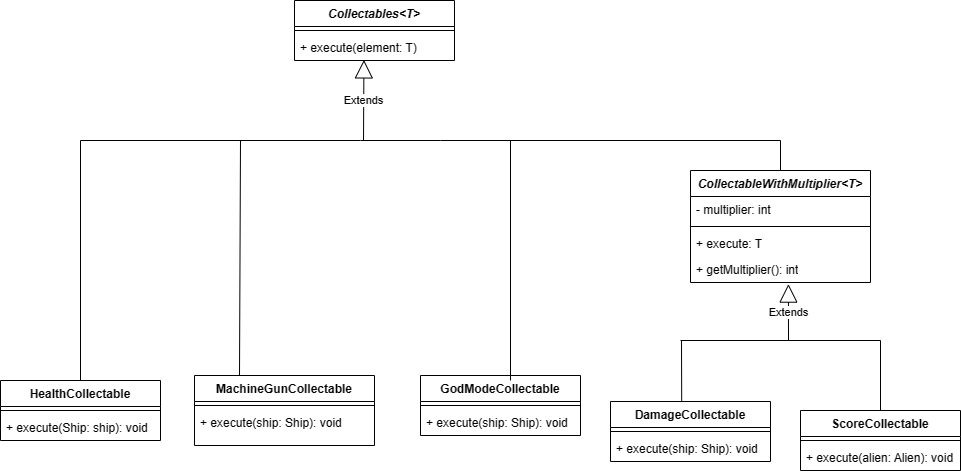

The diagram above was exported from draw.io. Its source (the exported page's mxGraphModel, read from the mxfile embedded in the PNG):
<mxGraphModel dx="1794" dy="857" grid="1" gridSize="10" guides="1" tooltips="1" connect="1" arrows="1" fold="1" page="1" pageScale="1" pageWidth="827" pageHeight="1169" math="0" shadow="0">
  <root>
    <mxCell id="0" />
    <mxCell id="1" parent="0" />
    <mxCell id="7ugG-QQi7S-aJxMoO8by-1" value="&lt;i&gt;Collectables&amp;lt;T&amp;gt;&lt;/i&gt;" style="swimlane;fontStyle=1;align=center;verticalAlign=top;childLayout=stackLayout;horizontal=1;startSize=26;horizontalStack=0;resizeParent=1;resizeParentMax=0;resizeLast=0;collapsible=1;marginBottom=0;whiteSpace=wrap;html=1;" parent="1" vertex="1">
      <mxGeometry x="334" y="140" width="160" height="60" as="geometry" />
    </mxCell>
    <mxCell id="7ugG-QQi7S-aJxMoO8by-3" value="" style="line;strokeWidth=1;fillColor=none;align=left;verticalAlign=middle;spacingTop=-1;spacingLeft=3;spacingRight=3;rotatable=0;labelPosition=right;points=[];portConstraint=eastwest;strokeColor=inherit;" parent="7ugG-QQi7S-aJxMoO8by-1" vertex="1">
      <mxGeometry y="26" width="160" height="8" as="geometry" />
    </mxCell>
    <mxCell id="7ugG-QQi7S-aJxMoO8by-4" value="+ execute(element: T)" style="text;strokeColor=none;fillColor=none;align=left;verticalAlign=top;spacingLeft=4;spacingRight=4;overflow=hidden;rotatable=0;points=[[0,0.5],[1,0.5]];portConstraint=eastwest;whiteSpace=wrap;html=1;" parent="7ugG-QQi7S-aJxMoO8by-1" vertex="1">
      <mxGeometry y="34" width="160" height="26" as="geometry" />
    </mxCell>
    <mxCell id="7ugG-QQi7S-aJxMoO8by-5" value="DamageCollectable" style="swimlane;fontStyle=1;align=center;verticalAlign=top;childLayout=stackLayout;horizontal=1;startSize=26;horizontalStack=0;resizeParent=1;resizeParentMax=0;resizeLast=0;collapsible=1;marginBottom=0;whiteSpace=wrap;html=1;" parent="1" vertex="1">
      <mxGeometry x="650" y="541" width="160" height="60" as="geometry" />
    </mxCell>
    <mxCell id="7ugG-QQi7S-aJxMoO8by-7" value="" style="line;strokeWidth=1;fillColor=none;align=left;verticalAlign=middle;spacingTop=-1;spacingLeft=3;spacingRight=3;rotatable=0;labelPosition=right;points=[];portConstraint=eastwest;strokeColor=inherit;" parent="7ugG-QQi7S-aJxMoO8by-5" vertex="1">
      <mxGeometry y="26" width="160" height="8" as="geometry" />
    </mxCell>
    <mxCell id="7ugG-QQi7S-aJxMoO8by-8" value="+ execute(ship: Ship): void" style="text;strokeColor=none;fillColor=none;align=left;verticalAlign=top;spacingLeft=4;spacingRight=4;overflow=hidden;rotatable=0;points=[[0,0.5],[1,0.5]];portConstraint=eastwest;whiteSpace=wrap;html=1;" parent="7ugG-QQi7S-aJxMoO8by-5" vertex="1">
      <mxGeometry y="34" width="160" height="26" as="geometry" />
    </mxCell>
    <mxCell id="7ugG-QQi7S-aJxMoO8by-9" value="HealthCollectable" style="swimlane;fontStyle=1;align=center;verticalAlign=top;childLayout=stackLayout;horizontal=1;startSize=26;horizontalStack=0;resizeParent=1;resizeParentMax=0;resizeLast=0;collapsible=1;marginBottom=0;whiteSpace=wrap;html=1;" parent="1" vertex="1">
      <mxGeometry x="40" y="520" width="160" height="60" as="geometry" />
    </mxCell>
    <mxCell id="7ugG-QQi7S-aJxMoO8by-11" value="" style="line;strokeWidth=1;fillColor=none;align=left;verticalAlign=middle;spacingTop=-1;spacingLeft=3;spacingRight=3;rotatable=0;labelPosition=right;points=[];portConstraint=eastwest;strokeColor=inherit;" parent="7ugG-QQi7S-aJxMoO8by-9" vertex="1">
      <mxGeometry y="26" width="160" height="8" as="geometry" />
    </mxCell>
    <mxCell id="7ugG-QQi7S-aJxMoO8by-12" value="+ execute(Ship: ship): void" style="text;strokeColor=none;fillColor=none;align=left;verticalAlign=top;spacingLeft=4;spacingRight=4;overflow=hidden;rotatable=0;points=[[0,0.5],[1,0.5]];portConstraint=eastwest;whiteSpace=wrap;html=1;" parent="7ugG-QQi7S-aJxMoO8by-9" vertex="1">
      <mxGeometry y="34" width="160" height="26" as="geometry" />
    </mxCell>
    <mxCell id="7ugG-QQi7S-aJxMoO8by-13" value="ScoreCollectable" style="swimlane;fontStyle=1;align=center;verticalAlign=top;childLayout=stackLayout;horizontal=1;startSize=26;horizontalStack=0;resizeParent=1;resizeParentMax=0;resizeLast=0;collapsible=1;marginBottom=0;whiteSpace=wrap;html=1;" parent="1" vertex="1">
      <mxGeometry x="840" y="550" width="160" height="60" as="geometry" />
    </mxCell>
    <mxCell id="7ugG-QQi7S-aJxMoO8by-15" value="" style="line;strokeWidth=1;fillColor=none;align=left;verticalAlign=middle;spacingTop=-1;spacingLeft=3;spacingRight=3;rotatable=0;labelPosition=right;points=[];portConstraint=eastwest;strokeColor=inherit;" parent="7ugG-QQi7S-aJxMoO8by-13" vertex="1">
      <mxGeometry y="26" width="160" height="8" as="geometry" />
    </mxCell>
    <mxCell id="7ugG-QQi7S-aJxMoO8by-16" value="+ execute(alien: Alien): void" style="text;strokeColor=none;fillColor=none;align=left;verticalAlign=top;spacingLeft=4;spacingRight=4;overflow=hidden;rotatable=0;points=[[0,0.5],[1,0.5]];portConstraint=eastwest;whiteSpace=wrap;html=1;" parent="7ugG-QQi7S-aJxMoO8by-13" vertex="1">
      <mxGeometry y="34" width="160" height="26" as="geometry" />
    </mxCell>
    <mxCell id="7ugG-QQi7S-aJxMoO8by-17" value="MachineGunCollectable" style="swimlane;fontStyle=1;align=center;verticalAlign=top;childLayout=stackLayout;horizontal=1;startSize=26;horizontalStack=0;resizeParent=1;resizeParentMax=0;resizeLast=0;collapsible=1;marginBottom=0;whiteSpace=wrap;html=1;" parent="1" vertex="1">
      <mxGeometry x="234" y="515" width="180" height="70" as="geometry" />
    </mxCell>
    <mxCell id="7ugG-QQi7S-aJxMoO8by-19" value="" style="line;strokeWidth=1;fillColor=none;align=left;verticalAlign=middle;spacingTop=-1;spacingLeft=3;spacingRight=3;rotatable=0;labelPosition=right;points=[];portConstraint=eastwest;strokeColor=inherit;" parent="7ugG-QQi7S-aJxMoO8by-17" vertex="1">
      <mxGeometry y="26" width="180" height="8" as="geometry" />
    </mxCell>
    <mxCell id="7ugG-QQi7S-aJxMoO8by-20" value="+ execute(ship: Ship): void" style="text;strokeColor=none;fillColor=none;align=left;verticalAlign=top;spacingLeft=4;spacingRight=4;overflow=hidden;rotatable=0;points=[[0,0.5],[1,0.5]];portConstraint=eastwest;whiteSpace=wrap;html=1;" parent="7ugG-QQi7S-aJxMoO8by-17" vertex="1">
      <mxGeometry y="34" width="180" height="36" as="geometry" />
    </mxCell>
    <mxCell id="7ugG-QQi7S-aJxMoO8by-21" value="&lt;i&gt;CollectableWithMultiplier&amp;lt;T&amp;gt;&lt;/i&gt;" style="swimlane;fontStyle=1;align=center;verticalAlign=top;childLayout=stackLayout;horizontal=1;startSize=26;horizontalStack=0;resizeParent=1;resizeParentMax=0;resizeLast=0;collapsible=1;marginBottom=0;whiteSpace=wrap;html=1;" parent="1" vertex="1">
      <mxGeometry x="730" y="310" width="180" height="112" as="geometry" />
    </mxCell>
    <mxCell id="7ugG-QQi7S-aJxMoO8by-22" value="- multiplier: int" style="text;strokeColor=none;fillColor=none;align=left;verticalAlign=top;spacingLeft=4;spacingRight=4;overflow=hidden;rotatable=0;points=[[0,0.5],[1,0.5]];portConstraint=eastwest;whiteSpace=wrap;html=1;" parent="7ugG-QQi7S-aJxMoO8by-21" vertex="1">
      <mxGeometry y="26" width="180" height="26" as="geometry" />
    </mxCell>
    <mxCell id="7ugG-QQi7S-aJxMoO8by-23" value="" style="line;strokeWidth=1;fillColor=none;align=left;verticalAlign=middle;spacingTop=-1;spacingLeft=3;spacingRight=3;rotatable=0;labelPosition=right;points=[];portConstraint=eastwest;strokeColor=inherit;" parent="7ugG-QQi7S-aJxMoO8by-21" vertex="1">
      <mxGeometry y="52" width="180" height="8" as="geometry" />
    </mxCell>
    <mxCell id="7ugG-QQi7S-aJxMoO8by-24" value="+ execute: T" style="text;strokeColor=none;fillColor=none;align=left;verticalAlign=top;spacingLeft=4;spacingRight=4;overflow=hidden;rotatable=0;points=[[0,0.5],[1,0.5]];portConstraint=eastwest;whiteSpace=wrap;html=1;" parent="7ugG-QQi7S-aJxMoO8by-21" vertex="1">
      <mxGeometry y="60" width="180" height="26" as="geometry" />
    </mxCell>
    <mxCell id="a_9cD5xktqUonx2jsISn-1" value="+ getMultiplier(): int" style="text;strokeColor=none;fillColor=none;align=left;verticalAlign=top;spacingLeft=4;spacingRight=4;overflow=hidden;rotatable=0;points=[[0,0.5],[1,0.5]];portConstraint=eastwest;whiteSpace=wrap;html=1;" parent="7ugG-QQi7S-aJxMoO8by-21" vertex="1">
      <mxGeometry y="86" width="180" height="26" as="geometry" />
    </mxCell>
    <mxCell id="7ugG-QQi7S-aJxMoO8by-26" value="Extends" style="endArrow=block;endSize=16;endFill=0;html=1;rounded=0;entryX=0.434;entryY=0.977;entryDx=0;entryDy=0;entryPerimeter=0;" parent="1" target="7ugG-QQi7S-aJxMoO8by-4" edge="1">
      <mxGeometry width="160" relative="1" as="geometry">
        <mxPoint x="403" y="280" as="sourcePoint" />
        <mxPoint x="500" y="300" as="targetPoint" />
      </mxGeometry>
    </mxCell>
    <mxCell id="7ugG-QQi7S-aJxMoO8by-27" value="" style="endArrow=none;html=1;rounded=0;" parent="1" edge="1">
      <mxGeometry width="50" height="50" relative="1" as="geometry">
        <mxPoint x="120" y="280" as="sourcePoint" />
        <mxPoint x="400" y="280" as="targetPoint" />
      </mxGeometry>
    </mxCell>
    <mxCell id="7ugG-QQi7S-aJxMoO8by-28" value="" style="endArrow=none;html=1;rounded=0;" parent="1" edge="1">
      <mxGeometry width="50" height="50" relative="1" as="geometry">
        <mxPoint x="400" y="280" as="sourcePoint" />
        <mxPoint x="480" y="280" as="targetPoint" />
      </mxGeometry>
    </mxCell>
    <mxCell id="7ugG-QQi7S-aJxMoO8by-30" value="" style="endArrow=none;html=1;rounded=0;exitX=0.5;exitY=0;exitDx=0;exitDy=0;" parent="1" source="7ugG-QQi7S-aJxMoO8by-9" edge="1">
      <mxGeometry width="50" height="50" relative="1" as="geometry">
        <mxPoint x="120" y="460" as="sourcePoint" />
        <mxPoint x="120" y="280" as="targetPoint" />
      </mxGeometry>
    </mxCell>
    <mxCell id="a_9cD5xktqUonx2jsISn-2" value="Extends" style="endArrow=block;endSize=16;endFill=0;html=1;rounded=0;entryX=0.544;entryY=1.062;entryDx=0;entryDy=0;entryPerimeter=0;" parent="1" target="a_9cD5xktqUonx2jsISn-1" edge="1">
      <mxGeometry width="160" relative="1" as="geometry">
        <mxPoint x="828" y="480" as="sourcePoint" />
        <mxPoint x="550" y="410" as="targetPoint" />
      </mxGeometry>
    </mxCell>
    <mxCell id="r9LFtzIgMiMl3-lWUd1T-1" value="GodModeCollectable" style="swimlane;fontStyle=1;align=center;verticalAlign=top;childLayout=stackLayout;horizontal=1;startSize=26;horizontalStack=0;resizeParent=1;resizeParentMax=0;resizeLast=0;collapsible=1;marginBottom=0;whiteSpace=wrap;html=1;" vertex="1" parent="1">
      <mxGeometry x="460" y="515" width="160" height="60" as="geometry" />
    </mxCell>
    <mxCell id="r9LFtzIgMiMl3-lWUd1T-3" value="" style="line;strokeWidth=1;fillColor=none;align=left;verticalAlign=middle;spacingTop=-1;spacingLeft=3;spacingRight=3;rotatable=0;labelPosition=right;points=[];portConstraint=eastwest;strokeColor=inherit;" vertex="1" parent="r9LFtzIgMiMl3-lWUd1T-1">
      <mxGeometry y="26" width="160" height="8" as="geometry" />
    </mxCell>
    <mxCell id="r9LFtzIgMiMl3-lWUd1T-4" value="+ execute(ship: Ship): void&amp;nbsp;" style="text;strokeColor=none;fillColor=none;align=left;verticalAlign=top;spacingLeft=4;spacingRight=4;overflow=hidden;rotatable=0;points=[[0,0.5],[1,0.5]];portConstraint=eastwest;whiteSpace=wrap;html=1;" vertex="1" parent="r9LFtzIgMiMl3-lWUd1T-1">
      <mxGeometry y="34" width="160" height="26" as="geometry" />
    </mxCell>
    <mxCell id="r9LFtzIgMiMl3-lWUd1T-9" value="" style="endArrow=none;html=1;rounded=0;" edge="1" parent="1">
      <mxGeometry width="50" height="50" relative="1" as="geometry">
        <mxPoint x="720" y="480" as="sourcePoint" />
        <mxPoint x="920" y="480" as="targetPoint" />
      </mxGeometry>
    </mxCell>
    <mxCell id="r9LFtzIgMiMl3-lWUd1T-10" value="" style="endArrow=none;html=1;rounded=0;entryX=0.445;entryY=-0.013;entryDx=0;entryDy=0;entryPerimeter=0;" edge="1" parent="1" target="7ugG-QQi7S-aJxMoO8by-5">
      <mxGeometry width="50" height="50" relative="1" as="geometry">
        <mxPoint x="721" y="480" as="sourcePoint" />
        <mxPoint x="440" y="420" as="targetPoint" />
      </mxGeometry>
    </mxCell>
    <mxCell id="r9LFtzIgMiMl3-lWUd1T-11" value="" style="endArrow=none;html=1;rounded=0;entryX=0.5;entryY=0;entryDx=0;entryDy=0;" edge="1" parent="1" target="7ugG-QQi7S-aJxMoO8by-13">
      <mxGeometry width="50" height="50" relative="1" as="geometry">
        <mxPoint x="920" y="480" as="sourcePoint" />
        <mxPoint x="440" y="420" as="targetPoint" />
      </mxGeometry>
    </mxCell>
    <mxCell id="r9LFtzIgMiMl3-lWUd1T-12" value="" style="endArrow=none;html=1;rounded=0;" edge="1" parent="1">
      <mxGeometry width="50" height="50" relative="1" as="geometry">
        <mxPoint x="480" y="280" as="sourcePoint" />
        <mxPoint x="820" y="280" as="targetPoint" />
      </mxGeometry>
    </mxCell>
    <mxCell id="r9LFtzIgMiMl3-lWUd1T-13" value="" style="endArrow=none;html=1;rounded=0;exitX=0.5;exitY=0;exitDx=0;exitDy=0;" edge="1" parent="1" source="7ugG-QQi7S-aJxMoO8by-21">
      <mxGeometry width="50" height="50" relative="1" as="geometry">
        <mxPoint x="390" y="470" as="sourcePoint" />
        <mxPoint x="820" y="280" as="targetPoint" />
      </mxGeometry>
    </mxCell>
    <mxCell id="r9LFtzIgMiMl3-lWUd1T-14" value="" style="endArrow=none;html=1;rounded=0;exitX=0.25;exitY=0;exitDx=0;exitDy=0;" edge="1" parent="1" source="7ugG-QQi7S-aJxMoO8by-17">
      <mxGeometry width="50" height="50" relative="1" as="geometry">
        <mxPoint x="390" y="470" as="sourcePoint" />
        <mxPoint x="280" y="280" as="targetPoint" />
      </mxGeometry>
    </mxCell>
    <mxCell id="r9LFtzIgMiMl3-lWUd1T-15" value="" style="endArrow=none;html=1;rounded=0;" edge="1" parent="1">
      <mxGeometry width="50" height="50" relative="1" as="geometry">
        <mxPoint x="550" y="520" as="sourcePoint" />
        <mxPoint x="550" y="280" as="targetPoint" />
      </mxGeometry>
    </mxCell>
  </root>
</mxGraphModel>